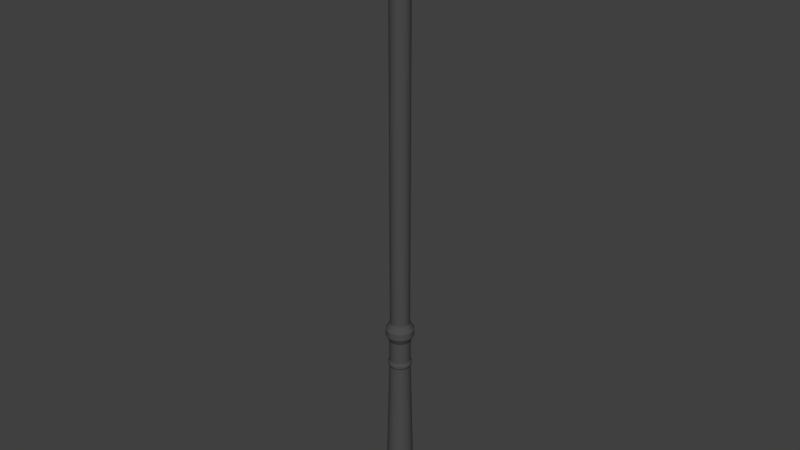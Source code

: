 # Source: ParkLamp.blend  (saved by Blender 2.79.0; exported with 4.5.12 LTS)
import bpy
from mathutils import Matrix  # noqa: F401  (used for matrix-valued properties, if any)

bpy.ops.wm.read_factory_settings(use_empty=True)
scene = bpy.context.scene
scene.name = 'Scene'

# ---- collections
col_collection_1 = bpy.data.collections.new('Collection 1'); scene.collection.children.link(col_collection_1)

# ---- materials (node trees are filled in below, after node groups)
mat_darkmetal = bpy.data.materials.new('DarkMetal')
mat_darkmetal.alpha_threshold = 0.0
mat_darkmetal.use_transparent_shadow = False
mat_darkmetal.diffuse_color = (0.07323, 0.07323, 0.07323, 1.0)
mat_darkmetal.roughness = 0.5
mat_darkmetal.specular_intensity = 1.0
mat_glass = bpy.data.materials.new('Glass')
mat_glass.alpha_threshold = 0.0
mat_glass.use_transparent_shadow = False
mat_glass.diffuse_color = (1.0, 0.8861, 0.5913, 1.0)
mat_glass.roughness = 0.5

# ---- material node trees

# ---- world
world_world = bpy.data.worlds.new('World'); scene.world = world_world
world_world.color = (0.05088, 0.05088, 0.05088)
world_world.use_sun_shadow = False
world_world.sun_shadow_jitter_overblur = 0.0
world_world.cycles.sampling_method = 'MANUAL'

# ---- meshes
me_circle = bpy.data.meshes.new('Circle')
me_circle.from_pydata([(-6.358e-07, 1.0, 0.0), (-0.1951, 0.9808, 0.0), (-0.3827, 0.9239, 0.0), (-0.5556, 0.8315, 0.0), (-0.7071, 0.7071, 0.0), (-0.8315, 0.5556, 0.0), (-0.9239, 0.3827, 0.0), (-0.9808, 0.1951, 0.0), (-1.0, 7.55e-08, 0.0), (-0.9808, -0.1951, 0.0), (-0.9239, -0.3827, 0.0), (-0.8315, -0.5556, 0.0), (-0.7071, -0.7071, 0.0), (-0.5556, -0.8315, 0.0), (-0.3827, -0.9239, 0.0), (-0.1951, -0.9808, 0.0), (-3.1e-07, -1.0, 0.0), (0.1951, -0.9808, 0.0), (0.3827, -0.9239, 0.0), (0.5556, -0.8315, 0.0), (0.7071, -0.7071, 0.0), (0.8315, -0.5556, 0.0), (0.9239, -0.3827, 0.0), (0.9808, -0.1951, 0.0), (1.0, 9.656e-07, 0.0), (0.9808, 0.1951, 0.0), (0.9239, 0.3827, 0.0), (0.8315, 0.5556, 0.0), (0.7071, 0.7071, 0.0), (0.5556, 0.8315, 0.0), (0.3827, 0.9239, 0.0), (0.1951, 0.9808, 0.0), (-0.1568, 0.7883, 0.15), (-5.609e-07, 0.8037, 0.15), (-0.3076, 0.7426, 0.15), (-0.4465, 0.6683, 0.15), (-0.5683, 0.5683, 0.15), (-0.6683, 0.4465, 0.15), (-0.7426, 0.3076, 0.15), (-0.7883, 0.1568, 0.15), (-0.8037, 4.538e-08, 0.15), (-0.7883, -0.1568, 0.15), (-0.7426, -0.3076, 0.15), (-0.6683, -0.4465, 0.15), (-0.5683, -0.5683, 0.15), (-0.4465, -0.6683, 0.15), (-0.3076, -0.7426, 0.15), (-0.1568, -0.7883, 0.15), (-3.702e-07, -0.8037, 0.15), (0.1568, -0.7883, 0.15), (0.3076, -0.7426, 0.15), (0.4465, -0.6683, 0.15), (0.5683, -0.5683, 0.15), (0.6683, -0.4465, 0.15), (0.7426, -0.3076, 0.15), (0.7883, -0.1568, 0.15), (0.8037, 7.849e-07, 0.15), (0.7883, 0.1568, 0.15), (0.7426, 0.3076, 0.15), (0.6683, 0.4465, 0.15), (0.5683, 0.5683, 0.15), (0.4465, 0.6683, 0.15), (0.3076, 0.7426, 0.15), (0.1568, 0.7883, 0.15), (-0.1951, 0.9808, 0.15), (-6.358e-07, 1.0, 0.15), (-0.3827, 0.9239, 0.15), (-0.5556, 0.8315, 0.15), (-0.7071, 0.7071, 0.15), (-0.8315, 0.5556, 0.15), (-0.9239, 0.3827, 0.15), (-0.9808, 0.1951, 0.15), (-1.0, 7.55e-08, 0.15), (-0.9808, -0.1951, 0.15), (-0.9239, -0.3827, 0.15), (-0.8315, -0.5556, 0.15), (-0.7071, -0.7071, 0.15), (-0.5556, -0.8315, 0.15), (-0.3827, -0.9239, 0.15), (-0.1951, -0.9808, 0.15), (-3.1e-07, -1.0, 0.15), (0.1951, -0.9808, 0.15), (0.3827, -0.9239, 0.15), (0.5556, -0.8315, 0.15), (0.7071, -0.7071, 0.15), (0.8315, -0.5556, 0.15), (0.9239, -0.3827, 0.15), (0.9808, -0.1951, 0.15), (1.0, 9.656e-07, 0.15), (0.9808, 0.1951, 0.15), (0.9239, 0.3827, 0.15), (0.8315, 0.5556, 0.15), (0.7071, 0.7071, 0.15), (0.5556, 0.8315, 0.15), (0.3827, 0.9239, 0.15), (0.1951, 0.9808, 0.15), (-0.1725, 0.8671, 0.18), (-5.194e-07, 0.8841, 0.18), (-0.3383, 0.8168, 0.18), (-0.4912, 0.7351, 0.18), (-0.6252, 0.6252, 0.18), (-0.7351, 0.4912, 0.18), (-0.8168, 0.3383, 0.18), (-0.8671, 0.1725, 0.18), (-0.8841, 4.693e-08, 0.18), (-0.8671, -0.1725, 0.18), (-0.8168, -0.3383, 0.18), (-0.7351, -0.4912, 0.18), (-0.6252, -0.6252, 0.18), (-0.4912, -0.7351, 0.18), (-0.3383, -0.8168, 0.18), (-0.1725, -0.8671, 0.18), (-3.096e-07, -0.8841, 0.18), (0.1725, -0.8671, 0.18), (0.3383, -0.8168, 0.18), (0.4912, -0.7351, 0.18), (0.6252, -0.6252, 0.18), (0.7351, -0.4912, 0.18), (0.8168, -0.3383, 0.18), (0.8671, -0.1725, 0.18), (0.8841, 8.604e-07, 0.18), (0.8671, 0.1725, 0.18), (0.8168, 0.3383, 0.18), (0.7351, 0.4912, 0.18), (0.6252, 0.6252, 0.18), (0.4912, 0.7351, 0.18), (0.3383, 0.8168, 0.18), (0.1725, 0.8671, 0.18), (-0.1552, 0.7804, 0.21), (-3.592e-07, 0.7957, 0.21), (-0.3045, 0.7351, 0.21), (-0.4421, 0.6616, 0.21), (-0.5626, 0.5626, 0.21), (-0.6616, 0.4421, 0.21), (-0.7351, 0.3045, 0.21), (-0.7804, 0.1552, 0.21), (-0.7957, 4.82e-08, 0.21), (-0.7804, -0.1552, 0.21), (-0.7351, -0.3045, 0.21), (-0.6616, -0.4421, 0.21), (-0.5626, -0.5626, 0.21), (-0.4421, -0.6616, 0.21), (-0.3045, -0.7351, 0.21), (-0.1552, -0.7804, 0.21), (-1.705e-07, -0.7957, 0.21), (0.1552, -0.7804, 0.21), (0.3045, -0.7351, 0.21), (0.4421, -0.6616, 0.21), (0.5626, -0.5626, 0.21), (0.6616, -0.4421, 0.21), (0.7351, -0.3045, 0.21), (0.7804, -0.1552, 0.21), (0.7957, 7.803e-07, 0.21), (0.7804, 0.1552, 0.21), (0.7351, 0.3045, 0.21), (0.6616, 0.4421, 0.21), (0.5626, 0.5626, 0.21), (0.4421, 0.6616, 0.21), (0.3045, 0.7351, 0.21), (0.1552, 0.7804, 0.21), (-0.1242, 0.6243, 0.71), (-2.054e-07, 0.6366, 0.71), (-0.2436, 0.5881, 0.71), (-0.3537, 0.5293, 0.71), (-0.4501, 0.4501, 0.71), (-0.5293, 0.3537, 0.71), (-0.5881, 0.2436, 0.71), (-0.6243, 0.1242, 0.71), (-0.6366, 5.048e-08, 0.71), (-0.6243, -0.1242, 0.71), (-0.5881, -0.2436, 0.71), (-0.5293, -0.3537, 0.71), (-0.4501, -0.4501, 0.71), (-0.3537, -0.5293, 0.71), (-0.2436, -0.5881, 0.71), (-0.1242, -0.6243, 0.71), (-5.442e-08, -0.6366, 0.71), (0.1242, -0.6243, 0.71), (0.2436, -0.5881, 0.71), (0.3537, -0.5293, 0.71), (0.4501, -0.4501, 0.71), (0.5293, -0.3537, 0.71), (0.5881, -0.2436, 0.71), (0.6243, -0.1242, 0.71), (0.6366, 6.362e-07, 0.71), (0.6243, 0.1242, 0.71), (0.5881, 0.2436, 0.71), (0.5293, 0.3537, 0.71), (0.4501, 0.4501, 0.71), (0.3537, 0.5293, 0.71), (0.2436, 0.5881, 0.71), (0.1242, 0.6243, 0.71), (-0.1366, 0.6868, 0.72), (-3.448e-07, 0.7002, 0.72), (-0.268, 0.6469, 0.72), (-0.389, 0.5822, 0.72), (-0.4951, 0.4951, 0.72), (-0.5822, 0.389, 0.72), (-0.6469, 0.268, 0.72), (-0.6868, 0.1366, 0.72), (-0.7002, 4.957e-08, 0.72), (-0.6868, -0.1366, 0.72), (-0.6469, -0.268, 0.72), (-0.5822, -0.389, 0.72), (-0.4951, -0.4951, 0.72), (-0.389, -0.5822, 0.72), (-0.268, -0.6469, 0.72), (-0.1366, -0.6868, 0.72), (-1.787e-07, -0.7002, 0.72), (0.1366, -0.6868, 0.72), (0.268, -0.6469, 0.72), (0.389, -0.5822, 0.72), (0.4951, -0.4951, 0.72), (0.5822, -0.389, 0.72), (0.6469, -0.268, 0.72), (0.6868, -0.1366, 0.72), (0.7002, 6.938e-07, 0.72), (0.6868, 0.1366, 0.72), (0.6469, 0.268, 0.72), (0.5822, 0.389, 0.72), (0.4951, 0.4951, 0.72), (0.389, 0.5822, 0.72), (0.268, 0.6469, 0.72), (0.1366, 0.6868, 0.72), (-0.1366, 0.6868, 0.73), (-4.227e-07, 0.7002, 0.73), (-0.268, 0.6469, 0.73), (-0.389, 0.5822, 0.73), (-0.4951, 0.4951, 0.73), (-0.5822, 0.389, 0.73), (-0.6469, 0.268, 0.73), (-0.6868, 0.1366, 0.73), (-0.7002, 4.957e-08, 0.73), (-0.6868, -0.1366, 0.73), (-0.6469, -0.268, 0.73), (-0.5822, -0.389, 0.73), (-0.4951, -0.4951, 0.73), (-0.389, -0.5822, 0.73), (-0.268, -0.6469, 0.73), (-0.1366, -0.6868, 0.73), (-2.566e-07, -0.7002, 0.73), (0.1366, -0.6868, 0.73), (0.268, -0.6469, 0.73), (0.389, -0.5822, 0.73), (0.4951, -0.4951, 0.73), (0.5822, -0.389, 0.73), (0.6469, -0.268, 0.73), (0.6868, -0.1366, 0.73), (0.7002, 6.938e-07, 0.73), (0.6868, 0.1366, 0.73), (0.6469, 0.268, 0.73), (0.5822, 0.389, 0.73), (0.4951, 0.4951, 0.73), (0.389, 0.5822, 0.73), (0.268, 0.6469, 0.73), (0.1366, 0.6868, 0.73), (-0.1229, 0.6181, 0.74), (-2.895e-07, 0.6302, 0.74), (-0.2412, 0.5822, 0.74), (-0.3501, 0.524, 0.74), (-0.4456, 0.4456, 0.74), (-0.524, 0.3501, 0.74), (-0.5822, 0.2412, 0.74), (-0.6181, 0.1229, 0.74), (-0.6302, 5.057e-08, 0.74), (-0.6181, -0.1229, 0.74), (-0.5822, -0.2412, 0.74), (-0.524, -0.3501, 0.74), (-0.4456, -0.4456, 0.74), (-0.3501, -0.524, 0.74), (-0.2412, -0.5822, 0.74), (-0.1229, -0.6181, 0.74), (-1.4e-07, -0.6302, 0.74), (0.1229, -0.6181, 0.74), (0.2412, -0.5822, 0.74), (0.3501, -0.524, 0.74), (0.4456, -0.4456, 0.74), (0.524, -0.3501, 0.74), (0.5822, -0.2412, 0.74), (0.6181, -0.1229, 0.74), (0.6302, 6.304e-07, 0.74), (0.6181, 0.1229, 0.74), (0.5822, 0.2412, 0.74), (0.524, 0.3501, 0.74), (0.4456, 0.4456, 0.74), (0.3501, 0.524, 0.74), (0.2412, 0.5822, 0.74), (0.1229, 0.6181, 0.74), (-0.1229, 0.6181, 0.84), (-1.465e-06, 0.6302, 0.84), (-0.2412, 0.5822, 0.84), (-0.3501, 0.524, 0.84), (-0.4456, 0.4456, 0.84), (-0.524, 0.3501, 0.84), (-0.5822, 0.2412, 0.84), (-0.6181, 0.1229, 0.84), (-0.6302, 5.057e-08, 0.84), (-0.6181, -0.1229, 0.84), (-0.5822, -0.2412, 0.84), (-0.524, -0.3501, 0.84), (-0.4456, -0.4456, 0.84), (-0.3501, -0.524, 0.84), (-0.2412, -0.5822, 0.84), (-0.1229, -0.6181, 0.84), (-1.315e-06, -0.6302, 0.84), (0.1229, -0.6181, 0.84), (0.2412, -0.5822, 0.84), (0.3501, -0.524, 0.84), (0.4456, -0.4456, 0.84), (0.524, -0.3501, 0.84), (0.5822, -0.2412, 0.84), (0.6181, -0.1229, 0.84), (0.6302, 6.304e-07, 0.84), (0.6181, 0.1229, 0.84), (0.5822, 0.2412, 0.84), (0.524, 0.3501, 0.84), (0.4456, 0.4456, 0.84), (0.3501, 0.524, 0.84), (0.2412, 0.5822, 0.84), (0.1229, 0.6181, 0.84), (-0.1352, 0.6799, 0.85), (-1.2e-06, 0.6932, 0.85), (-0.2653, 0.6404, 0.85), (-0.3851, 0.5764, 0.85), (-0.4902, 0.4902, 0.85), (-0.5764, 0.3851, 0.85), (-0.6404, 0.2653, 0.85), (-0.6799, 0.1352, 0.85), (-0.6932, 4.967e-08, 0.85), (-0.6799, -0.1352, 0.85), (-0.6404, -0.2653, 0.85), (-0.5764, -0.3851, 0.85), (-0.4902, -0.4902, 0.85), (-0.3851, -0.5764, 0.85), (-0.2653, -0.6404, 0.85), (-0.1352, -0.6799, 0.85), (-1.036e-06, -0.6932, 0.85), (0.1352, -0.6799, 0.85), (0.2653, -0.6404, 0.85), (0.3851, -0.5764, 0.85), (0.4902, -0.4902, 0.85), (0.5764, -0.3851, 0.85), (0.6404, -0.2653, 0.85), (0.6799, -0.1352, 0.85), (0.6932, 6.875e-07, 0.85), (0.6799, 0.1352, 0.85), (0.6404, 0.2653, 0.85), (0.5764, 0.3851, 0.85), (0.4902, 0.4902, 0.85), (0.3851, 0.5764, 0.85), (0.2653, 0.6404, 0.85), (0.1352, 0.6799, 0.85), (-0.1488, 0.7479, 0.86), (-1.111e-06, 0.7625, 0.86), (-0.2918, 0.7045, 0.86), (-0.4236, 0.634, 0.86), (-0.5392, 0.5392, 0.86), (-0.634, 0.4236, 0.86), (-0.7045, 0.2918, 0.86), (-0.7479, 0.1488, 0.86), (-0.7625, 4.868e-08, 0.86), (-0.7479, -0.1488, 0.86), (-0.7045, -0.2918, 0.86), (-0.634, -0.4236, 0.86), (-0.5392, -0.5392, 0.86), (-0.4236, -0.634, 0.86), (-0.2918, -0.7045, 0.86), (-0.1488, -0.7479, 0.86), (-9.298e-07, -0.7625, 0.86), (0.1488, -0.7479, 0.86), (0.2918, -0.7045, 0.86), (0.4236, -0.634, 0.86), (0.5392, -0.5392, 0.86), (0.634, -0.4236, 0.86), (0.7045, -0.2918, 0.86), (0.7479, -0.1488, 0.86), (0.7625, 7.503e-07, 0.86), (0.7479, 0.1488, 0.86), (0.7045, 0.2918, 0.86), (0.634, 0.4236, 0.86), (0.5392, 0.5392, 0.86), (0.4236, 0.634, 0.86), (0.2918, 0.7045, 0.86), (0.1488, 0.7479, 0.86), (-0.1636, 0.8227, 0.87), (-1.06e-06, 0.8388, 0.87), (-0.321, 0.7749, 0.87), (-0.466, 0.6974, 0.87), (-0.5931, 0.5931, 0.87), (-0.6974, 0.466, 0.87), (-0.7749, 0.321, 0.87), (-0.8227, 0.1636, 0.87), (-0.8388, 4.758e-08, 0.87), (-0.8227, -0.1636, 0.87), (-0.7749, -0.321, 0.87), (-0.6974, -0.466, 0.87), (-0.5931, -0.5931, 0.87), (-0.466, -0.6974, 0.87), (-0.321, -0.7749, 0.87), (-0.1636, -0.8227, 0.87), (-8.613e-07, -0.8388, 0.87), (0.1636, -0.8227, 0.87), (0.321, -0.7749, 0.87), (0.466, -0.6974, 0.87), (0.5931, -0.5931, 0.87), (0.6974, -0.466, 0.87), (0.7749, -0.321, 0.87), (0.8227, -0.1636, 0.87), (0.8388, 8.193e-07, 0.87), (0.8227, 0.1636, 0.87), (0.7749, 0.321, 0.87), (0.6974, 0.466, 0.87), (0.5931, 0.5931, 0.87), (0.466, 0.6974, 0.87), (0.321, 0.7749, 0.87), (0.1636, 0.8227, 0.87), (-0.1636, 0.8227, 0.88), (-9.706e-07, 0.8388, 0.88), (-0.321, 0.7749, 0.88), (-0.466, 0.6974, 0.88), (-0.5931, 0.5931, 0.88), (-0.6974, 0.466, 0.88), (-0.7749, 0.321, 0.88), (-0.8227, 0.1636, 0.88), (-0.8388, 4.758e-08, 0.88), (-0.8227, -0.1636, 0.88), (-0.7749, -0.321, 0.88), (-0.6974, -0.466, 0.88), (-0.5931, -0.5931, 0.88), (-0.466, -0.6974, 0.88), (-0.321, -0.7749, 0.88), (-0.1636, -0.8227, 0.88), (-7.716e-07, -0.8388, 0.88), (0.1636, -0.8227, 0.88), (0.321, -0.7749, 0.88), (0.466, -0.6974, 0.88), (0.5931, -0.5931, 0.88), (0.6974, -0.466, 0.88), (0.7749, -0.321, 0.88), (0.8227, -0.1636, 0.88), (0.8388, 8.193e-07, 0.88), (0.8227, 0.1636, 0.88), (0.7749, 0.321, 0.88), (0.6974, 0.466, 0.88), (0.5931, 0.5931, 0.88), (0.466, 0.6974, 0.88), (0.321, 0.7749, 0.88), (0.1636, 0.8227, 0.88), (-0.1636, 0.8227, 0.9), (-8.605e-07, 0.8388, 0.9), (-0.321, 0.7749, 0.9), (-0.466, 0.6974, 0.9), (-0.5931, 0.5931, 0.9), (-0.6974, 0.466, 0.9), (-0.7749, 0.321, 0.9), (-0.8227, 0.1636, 0.9), (-0.8388, 4.758e-08, 0.9), (-0.8227, -0.1636, 0.9), (-0.7749, -0.321, 0.9), (-0.6974, -0.466, 0.9), (-0.5931, -0.5931, 0.9), (-0.466, -0.6974, 0.9), (-0.321, -0.7749, 0.9), (-0.1636, -0.8227, 0.9), (-6.615e-07, -0.8388, 0.9), (0.1636, -0.8227, 0.9), (0.321, -0.7749, 0.9), (0.466, -0.6974, 0.9), (0.5931, -0.5931, 0.9), (0.6974, -0.466, 0.9), (0.7749, -0.321, 0.9), (0.8227, -0.1636, 0.9), (0.8388, 8.193e-07, 0.9), (0.8227, 0.1636, 0.9), (0.7749, 0.321, 0.9), (0.6974, 0.466, 0.9), (0.5931, 0.5931, 0.9), (0.466, 0.6974, 0.9), (0.321, 0.7749, 0.9), (0.1636, 0.8227, 0.9), (-0.1145, 0.5759, 0.93), (-1.387e-07, 0.5871, 0.93), (-0.2247, 0.5425, 0.93), (-0.3262, 0.4882, 0.93), (-0.4152, 0.4152, 0.93), (-0.4882, 0.3262, 0.93), (-0.5425, 0.2247, 0.93), (-0.5759, 0.1145, 0.93), (-0.5871, 5.119e-08, 0.93), (-0.5759, -0.1145, 0.93), (-0.5425, -0.2247, 0.93), (-0.4882, -0.3262, 0.93), (-0.4152, -0.4152, 0.93), (-0.3262, -0.4882, 0.93), (-0.2247, -0.5425, 0.93), (-0.1145, -0.5759, 0.93), (6.243e-10, -0.5871, 0.93), (0.1145, -0.5759, 0.93), (0.2247, -0.5425, 0.93), (0.3262, -0.4882, 0.93), (0.4152, -0.4152, 0.93), (0.4882, -0.3262, 0.93), (0.5425, -0.2247, 0.93), (0.5759, -0.1145, 0.93), (0.5871, 5.914e-07, 0.93), (0.5759, 0.1145, 0.93), (0.5425, 0.2247, 0.93), (0.4882, 0.3262, 0.93), (0.4152, 0.4152, 0.93), (0.3262, 0.4882, 0.93), (0.2247, 0.5425, 0.93), (0.1145, 0.5759, 0.93), (-0.1145, 0.5759, 2.408), (7.262e-08, 0.5871, 2.408), (-0.2247, 0.5425, 2.408), (-0.3262, 0.4882, 2.408), (-0.4152, 0.4152, 2.408), (-0.4882, 0.3262, 2.408), (-0.5425, 0.2247, 2.408), (-0.5759, 0.1145, 2.408), (-0.5871, 5.119e-08, 2.408), (-0.5759, -0.1145, 2.408), (-0.5425, -0.2247, 2.408), (-0.4882, -0.3262, 2.408), (-0.4152, -0.4152, 2.408), (-0.3262, -0.4882, 2.408), (-0.2247, -0.5425, 2.408), (-0.1145, -0.5759, 2.408), (2.119e-07, -0.5871, 2.408), (0.1145, -0.5759, 2.408), (0.2247, -0.5425, 2.408), (0.3262, -0.4882, 2.408), (0.4152, -0.4152, 2.408), (0.4882, -0.3262, 2.408), (0.5425, -0.2247, 2.408), (0.5759, -0.1145, 2.408), (0.5871, 5.914e-07, 2.408), (0.5759, 0.1145, 2.408), (0.5425, 0.2247, 2.408), (0.4882, 0.3262, 2.408), (0.4152, 0.4152, 2.408), (0.3262, 0.4882, 2.408), (0.2247, 0.5425, 2.408), (0.1145, 0.5759, 2.408), (-0.1604, 0.8062, 2.488), (5.705e-06, 0.822, 2.488), (-0.3146, 0.7594, 2.488), (-0.4567, 0.6835, 2.488), (-0.5812, 0.5812, 2.488), (-0.6835, 0.4567, 2.488), (-0.7594, 0.3146, 2.488), (-0.8062, 0.1604, 2.488), (-0.822, 4.782e-08, 2.488), (-0.8062, -0.1604, 2.488), (-0.7594, -0.3146, 2.488), (-0.6835, -0.4567, 2.488), (-0.5812, -0.5812, 2.488), (-0.4567, -0.6835, 2.488), (-0.3146, -0.7594, 2.488), (-0.1604, -0.8062, 2.488), (5.9e-06, -0.822, 2.488), (0.1604, -0.8062, 2.488), (0.3146, -0.7594, 2.488), (0.4567, -0.6835, 2.488), (0.5813, -0.5812, 2.488), (0.6835, -0.4567, 2.488), (0.7594, -0.3146, 2.488), (0.8062, -0.1604, 2.488), (0.822, 8.041e-07, 2.488), (0.8062, 0.1604, 2.488), (0.7594, 0.3146, 2.488), (0.6835, 0.4567, 2.488), (0.5813, 0.5812, 2.488), (0.4567, 0.6835, 2.488), (0.3146, 0.7594, 2.488), (0.1604, 0.8062, 2.488), (-0.9333, -0.9333, 2.488), (-1.333, -1.333, 2.75), (-0.9333, 0.9333, 2.488), (-1.333, 1.333, 2.75), (0.9333, -0.9333, 2.488), (1.333, -1.333, 2.75), (0.9333, 0.9333, 2.488), (1.333, 1.333, 2.75), (-1.867, -1.867, 2.75), (-1.867, 1.867, 2.75), (1.867, 1.867, 2.75), (1.867, -1.867, 2.75), (-0.1867, -0.1867, 2.8), (-0.1867, 0.1867, 2.8), (0.1867, 0.1867, 2.8), (0.1867, -0.1867, 2.8), (-1.313, -1.313, 2.737), (-1.313, 1.313, 2.737), (1.313, 1.313, 2.737), (1.313, -1.313, 2.737), (-0.9523, 0.9523, 2.5), (0.9523, 0.9523, 2.5), (0.9523, -0.9523, 2.5), (-0.9523, -0.9523, 2.5), (1.313, -1.313, 2.737), (0.9523, -0.9523, 2.5), (1.1, -1.313, 2.737), (-1.1, -1.313, 2.737), (1.313, 1.1, 2.737), (1.313, -1.1, 2.737), (-1.1, 1.313, 2.737), (1.1, 1.313, 2.737), (-1.313, -1.1, 2.737), (-1.313, 1.1, 2.737), (-0.9523, -0.75, 2.5), (-0.9523, 0.75, 2.5), (-0.75, 0.9523, 2.5), (0.75, 0.9523, 2.5), (0.9523, 0.75, 2.5), (0.9523, -0.75, 2.5), (0.75, -0.9523, 2.5), (-0.75, -0.9523, 2.5)], [], [(1, 0, 31, 30, 29, 28, 27, 26, 25, 24, 23, 22, 21, 20, 19, 18, 17, 16, 15, 14, 13, 12, 11, 10, 9, 8, 7, 6, 5, 4, 3, 2), (34, 35, 99, 98), (4, 5, 69, 68), (31, 0, 65, 95), (18, 19, 83, 82), (5, 6, 70, 69), (19, 20, 84, 83), (6, 7, 71, 70), (20, 21, 85, 84), (7, 8, 72, 71), (21, 22, 86, 85), (8, 9, 73, 72), (22, 23, 87, 86), (9, 10, 74, 73), (23, 24, 88, 87), (10, 11, 75, 74), (24, 25, 89, 88), (11, 12, 76, 75), (25, 26, 90, 89), (12, 13, 77, 76), (26, 27, 91, 90), (13, 14, 78, 77), (0, 1, 64, 65), (27, 28, 92, 91), (14, 15, 79, 78), (1, 2, 66, 64), (28, 29, 93, 92), (15, 16, 80, 79), (2, 3, 67, 66), (29, 30, 94, 93), (16, 17, 81, 80), (3, 4, 68, 67), (30, 31, 95, 94), (17, 18, 82, 81), (32, 33, 65, 64), (34, 32, 64, 66), (35, 34, 66, 67), (36, 35, 67, 68), (37, 36, 68, 69), (38, 37, 69, 70), (39, 38, 70, 71), (40, 39, 71, 72), (41, 40, 72, 73), (42, 41, 73, 74), (43, 42, 74, 75), (44, 43, 75, 76), (45, 44, 76, 77), (46, 45, 77, 78), (47, 46, 78, 79), (48, 47, 79, 80), (49, 48, 80, 81), (50, 49, 81, 82), (51, 50, 82, 83), (52, 51, 83, 84), (53, 52, 84, 85), (54, 53, 85, 86), (55, 54, 86, 87), (56, 55, 87, 88), (57, 56, 88, 89), (58, 57, 89, 90), (59, 58, 90, 91), (60, 59, 91, 92), (61, 60, 92, 93), (62, 61, 93, 94), (63, 62, 94, 95), (33, 63, 95, 65), (101, 102, 134, 133), (61, 62, 126, 125), (48, 49, 113, 112), (35, 36, 100, 99), (62, 63, 127, 126), (49, 50, 114, 113), (36, 37, 101, 100), (63, 33, 97, 127), (50, 51, 115, 114), (37, 38, 102, 101), (51, 52, 116, 115), (38, 39, 103, 102), (52, 53, 117, 116), (39, 40, 104, 103), (53, 54, 118, 117), (40, 41, 105, 104), (54, 55, 119, 118), (41, 42, 106, 105), (55, 56, 120, 119), (42, 43, 107, 106), (56, 57, 121, 120), (43, 44, 108, 107), (57, 58, 122, 121), (44, 45, 109, 108), (58, 59, 123, 122), (45, 46, 110, 109), (33, 32, 96, 97), (59, 60, 124, 123), (46, 47, 111, 110), (32, 34, 98, 96), (60, 61, 125, 124), (47, 48, 112, 111), (136, 137, 169, 168), (115, 116, 148, 147), (102, 103, 135, 134), (116, 117, 149, 148), (103, 104, 136, 135), (117, 118, 150, 149), (104, 105, 137, 136), (118, 119, 151, 150), (105, 106, 138, 137), (119, 120, 152, 151), (106, 107, 139, 138), (120, 121, 153, 152), (107, 108, 140, 139), (121, 122, 154, 153), (108, 109, 141, 140), (122, 123, 155, 154), (109, 110, 142, 141), (97, 96, 128, 129), (123, 124, 156, 155), (110, 111, 143, 142), (96, 98, 130, 128), (124, 125, 157, 156), (111, 112, 144, 143), (98, 99, 131, 130), (125, 126, 158, 157), (112, 113, 145, 144), (99, 100, 132, 131), (126, 127, 159, 158), (113, 114, 146, 145), (100, 101, 133, 132), (127, 97, 129, 159), (114, 115, 147, 146), (171, 172, 204, 203), (150, 151, 183, 182), (137, 138, 170, 169), (151, 152, 184, 183), (138, 139, 171, 170), (152, 153, 185, 184), (139, 140, 172, 171), (153, 154, 186, 185), (140, 141, 173, 172), (154, 155, 187, 186), (141, 142, 174, 173), (129, 128, 160, 161), (155, 156, 188, 187), (142, 143, 175, 174), (128, 130, 162, 160), (156, 157, 189, 188), (143, 144, 176, 175), (130, 131, 163, 162), (157, 158, 190, 189), (144, 145, 177, 176), (131, 132, 164, 163), (158, 159, 191, 190), (145, 146, 178, 177), (132, 133, 165, 164), (159, 129, 161, 191), (146, 147, 179, 178), (133, 134, 166, 165), (147, 148, 180, 179), (134, 135, 167, 166), (148, 149, 181, 180), (135, 136, 168, 167), (149, 150, 182, 181), (206, 207, 239, 238), (185, 186, 218, 217), (172, 173, 205, 204), (186, 187, 219, 218), (173, 174, 206, 205), (161, 160, 192, 193), (187, 188, 220, 219), (174, 175, 207, 206), (160, 162, 194, 192), (188, 189, 221, 220), (175, 176, 208, 207), (162, 163, 195, 194), (189, 190, 222, 221), (176, 177, 209, 208), (163, 164, 196, 195), (190, 191, 223, 222), (177, 178, 210, 209), (164, 165, 197, 196), (191, 161, 193, 223), (178, 179, 211, 210), (165, 166, 198, 197), (179, 180, 212, 211), (166, 167, 199, 198), (180, 181, 213, 212), (167, 168, 200, 199), (181, 182, 214, 213), (168, 169, 201, 200), (182, 183, 215, 214), (169, 170, 202, 201), (183, 184, 216, 215), (170, 171, 203, 202), (184, 185, 217, 216), (241, 242, 274, 273), (192, 194, 226, 224), (220, 221, 253, 252), (207, 208, 240, 239), (194, 195, 227, 226), (221, 222, 254, 253), (208, 209, 241, 240), (195, 196, 228, 227), (222, 223, 255, 254), (209, 210, 242, 241), (196, 197, 229, 228), (223, 193, 225, 255), (210, 211, 243, 242), (197, 198, 230, 229), (211, 212, 244, 243), (198, 199, 231, 230), (212, 213, 245, 244), (199, 200, 232, 231), (213, 214, 246, 245), (200, 201, 233, 232), (214, 215, 247, 246), (201, 202, 234, 233), (215, 216, 248, 247), (202, 203, 235, 234), (216, 217, 249, 248), (203, 204, 236, 235), (217, 218, 250, 249), (204, 205, 237, 236), (218, 219, 251, 250), (205, 206, 238, 237), (193, 192, 224, 225), (219, 220, 252, 251), (276, 277, 309, 308), (228, 229, 261, 260), (255, 225, 257, 287), (242, 243, 275, 274), (229, 230, 262, 261), (243, 244, 276, 275), (230, 231, 263, 262), (244, 245, 277, 276), (231, 232, 264, 263), (245, 246, 278, 277), (232, 233, 265, 264), (246, 247, 279, 278), (233, 234, 266, 265), (247, 248, 280, 279), (234, 235, 267, 266), (248, 249, 281, 280), (235, 236, 268, 267), (249, 250, 282, 281), (236, 237, 269, 268), (250, 251, 283, 282), (237, 238, 270, 269), (225, 224, 256, 257), (251, 252, 284, 283), (238, 239, 271, 270), (224, 226, 258, 256), (252, 253, 285, 284), (239, 240, 272, 271), (226, 227, 259, 258), (253, 254, 286, 285), (240, 241, 273, 272), (227, 228, 260, 259), (254, 255, 287, 286), (311, 312, 344, 343), (263, 264, 296, 295), (277, 278, 310, 309), (264, 265, 297, 296), (278, 279, 311, 310), (265, 266, 298, 297), (279, 280, 312, 311), (266, 267, 299, 298), (280, 281, 313, 312), (267, 268, 300, 299), (281, 282, 314, 313), (268, 269, 301, 300), (282, 283, 315, 314), (269, 270, 302, 301), (257, 256, 288, 289), (283, 284, 316, 315), (270, 271, 303, 302), (256, 258, 290, 288), (284, 285, 317, 316), (271, 272, 304, 303), (258, 259, 291, 290), (285, 286, 318, 317), (272, 273, 305, 304), (259, 260, 292, 291), (286, 287, 319, 318), (273, 274, 306, 305), (260, 261, 293, 292), (287, 257, 289, 319), (274, 275, 307, 306), (261, 262, 294, 293), (275, 276, 308, 307), (262, 263, 295, 294), (346, 347, 379, 378), (298, 299, 331, 330), (312, 313, 345, 344), (299, 300, 332, 331), (313, 314, 346, 345), (300, 301, 333, 332), (314, 315, 347, 346), (301, 302, 334, 333), (289, 288, 320, 321), (315, 316, 348, 347), (302, 303, 335, 334), (288, 290, 322, 320), (316, 317, 349, 348), (303, 304, 336, 335), (290, 291, 323, 322), (317, 318, 350, 349), (304, 305, 337, 336), (291, 292, 324, 323), (318, 319, 351, 350), (305, 306, 338, 337), (292, 293, 325, 324), (319, 289, 321, 351), (306, 307, 339, 338), (293, 294, 326, 325), (307, 308, 340, 339), (294, 295, 327, 326), (308, 309, 341, 340), (295, 296, 328, 327), (309, 310, 342, 341), (296, 297, 329, 328), (310, 311, 343, 342), (297, 298, 330, 329), (354, 355, 387, 386), (333, 334, 366, 365), (321, 320, 352, 353), (347, 348, 380, 379), (334, 335, 367, 366), (320, 322, 354, 352), (348, 349, 381, 380), (335, 336, 368, 367), (322, 323, 355, 354), (349, 350, 382, 381), (336, 337, 369, 368), (323, 324, 356, 355), (350, 351, 383, 382), (337, 338, 370, 369), (324, 325, 357, 356), (351, 321, 353, 383), (338, 339, 371, 370), (325, 326, 358, 357), (339, 340, 372, 371), (326, 327, 359, 358), (340, 341, 373, 372), (327, 328, 360, 359), (341, 342, 374, 373), (328, 329, 361, 360), (342, 343, 375, 374), (329, 330, 362, 361), (343, 344, 376, 375), (330, 331, 363, 362), (344, 345, 377, 376), (331, 332, 364, 363), (345, 346, 378, 377), (332, 333, 365, 364), (389, 390, 422, 421), (381, 382, 414, 413), (368, 369, 401, 400), (355, 356, 388, 387), (382, 383, 415, 414), (369, 370, 402, 401), (356, 357, 389, 388), (383, 353, 385, 415), (370, 371, 403, 402), (357, 358, 390, 389), (371, 372, 404, 403), (358, 359, 391, 390), (372, 373, 405, 404), (359, 360, 392, 391), (373, 374, 406, 405), (360, 361, 393, 392), (374, 375, 407, 406), (361, 362, 394, 393), (375, 376, 408, 407), (362, 363, 395, 394), (376, 377, 409, 408), (363, 364, 396, 395), (377, 378, 410, 409), (364, 365, 397, 396), (378, 379, 411, 410), (365, 366, 398, 397), (353, 352, 384, 385), (379, 380, 412, 411), (366, 367, 399, 398), (352, 354, 386, 384), (380, 381, 413, 412), (367, 368, 400, 399), (424, 425, 457, 456), (403, 404, 436, 435), (390, 391, 423, 422), (404, 405, 437, 436), (391, 392, 424, 423), (405, 406, 438, 437), (392, 393, 425, 424), (406, 407, 439, 438), (393, 394, 426, 425), (407, 408, 440, 439), (394, 395, 427, 426), (408, 409, 441, 440), (395, 396, 428, 427), (409, 410, 442, 441), (396, 397, 429, 428), (410, 411, 443, 442), (397, 398, 430, 429), (385, 384, 416, 417), (411, 412, 444, 443), (398, 399, 431, 430), (384, 386, 418, 416), (412, 413, 445, 444), (399, 400, 432, 431), (386, 387, 419, 418), (413, 414, 446, 445), (400, 401, 433, 432), (387, 388, 420, 419), (414, 415, 447, 446), (401, 402, 434, 433), (388, 389, 421, 420), (415, 385, 417, 447), (402, 403, 435, 434), (459, 460, 492, 491), (438, 439, 471, 470), (425, 426, 458, 457), (439, 440, 472, 471), (426, 427, 459, 458), (440, 441, 473, 472), (427, 428, 460, 459), (441, 442, 474, 473), (428, 429, 461, 460), (442, 443, 475, 474), (429, 430, 462, 461), (417, 416, 448, 449), (443, 444, 476, 475), (430, 431, 463, 462), (416, 418, 450, 448), (444, 445, 477, 476), (431, 432, 464, 463), (418, 419, 451, 450), (445, 446, 478, 477), (432, 433, 465, 464), (419, 420, 452, 451), (446, 447, 479, 478), (433, 434, 466, 465), (420, 421, 453, 452), (447, 417, 449, 479), (434, 435, 467, 466), (421, 422, 454, 453), (435, 436, 468, 467), (422, 423, 455, 454), (436, 437, 469, 468), (423, 424, 456, 455), (437, 438, 470, 469), (494, 495, 527, 526), (473, 474, 506, 505), (460, 461, 493, 492), (474, 475, 507, 506), (461, 462, 494, 493), (449, 448, 480, 481), (475, 476, 508, 507), (462, 463, 495, 494), (448, 450, 482, 480), (476, 477, 509, 508), (463, 464, 496, 495), (450, 451, 483, 482), (477, 478, 510, 509), (464, 465, 497, 496), (451, 452, 484, 483), (478, 479, 511, 510), (465, 466, 498, 497), (452, 453, 485, 484), (479, 449, 481, 511), (466, 467, 499, 498), (453, 454, 486, 485), (467, 468, 500, 499), (454, 455, 487, 486), (468, 469, 501, 500), (455, 456, 488, 487), (469, 470, 502, 501), (456, 457, 489, 488), (470, 471, 503, 502), (457, 458, 490, 489), (471, 472, 504, 503), (458, 459, 491, 490), (472, 473, 505, 504), (529, 530, 562, 561), (480, 482, 514, 512), (508, 509, 541, 540), (495, 496, 528, 527), (482, 483, 515, 514), (509, 510, 542, 541), (496, 497, 529, 528), (483, 484, 516, 515), (510, 511, 543, 542), (497, 498, 530, 529), (484, 485, 517, 516), (511, 481, 513, 543), (498, 499, 531, 530), (485, 486, 518, 517), (499, 500, 532, 531), (486, 487, 519, 518), (500, 501, 533, 532), (487, 488, 520, 519), (501, 502, 534, 533), (488, 489, 521, 520), (502, 503, 535, 534), (489, 490, 522, 521), (503, 504, 536, 535), (490, 491, 523, 522), (504, 505, 537, 536), (491, 492, 524, 523), (505, 506, 538, 537), (492, 493, 525, 524), (506, 507, 539, 538), (493, 494, 526, 525), (481, 480, 512, 513), (507, 508, 540, 539), (516, 517, 549, 548), (543, 513, 545, 575), (530, 531, 563, 562), (517, 518, 550, 549), (531, 532, 564, 563), (518, 519, 551, 550), (532, 533, 565, 564), (519, 520, 552, 551), (533, 534, 566, 565), (520, 521, 553, 552), (534, 535, 567, 566), (521, 522, 554, 553), (535, 536, 568, 567), (522, 523, 555, 554), (536, 537, 569, 568), (523, 524, 556, 555), (537, 538, 570, 569), (524, 525, 557, 556), (538, 539, 571, 570), (525, 526, 558, 557), (513, 512, 544, 545), (539, 540, 572, 571), (526, 527, 559, 558), (512, 514, 546, 544), (540, 541, 573, 572), (527, 528, 560, 559), (514, 515, 547, 546), (541, 542, 574, 573), (528, 529, 561, 560), (515, 516, 548, 547), (542, 543, 575, 574), (592, 577, 579, 593, 609, 608), (593, 579, 583, 594, 607, 606), (594, 583, 581, 595, 605, 604), (595, 581, 577, 592, 603, 602), (578, 582, 580, 576), (581, 583, 586, 587), (584, 587, 591, 588), (579, 577, 584, 585), (577, 581, 587, 584), (583, 579, 585, 586), (590, 589, 588, 591), (586, 585, 589, 590), (587, 586, 590, 591), (585, 584, 588, 589), (617, 603, 592, 599), (615, 605, 595, 598), (613, 607, 594, 597), (611, 609, 593, 596), (576, 599, 610, 611, 596, 578), (578, 596, 612, 613, 597, 582), (582, 597, 614, 615, 598, 580), (580, 598, 616, 617, 599, 576), (595, 598, 601, 600), (599, 592, 608, 610), (610, 608, 609, 611), (596, 593, 606, 612), (612, 606, 607, 613), (597, 594, 604, 614), (614, 604, 605, 615), (598, 595, 602, 616), (616, 602, 603, 617), (581, 577, 579, 583)])
me_circle.polygons.foreach_set('material_index', [0, 0, 0, 0, 0, 0, 0, 0, 0, 0, 0, 0, 0, 0, 0, 0, 0, 0, 0, 0, 0, 0, 0, 0, 0, 0, 0, 0, 0, 0, 0, 0, 0, 0, 0, 0, 0, 0, 0, 0, 0, 0, 0, 0, 0, 0, 0, 0, 0, 0, 0, 0, 0, 0, 0, 0, 0, 0, 0, 0, 0, 0, 0, 0, 0, 0, 0, 0, 0, 0, 0, 0, 0, 0, 0, 0, 0, 0, 0, 0, 0, 0, 0, 0, 0, 0, 0, 0, 0, 0, 0, 0, 0, 0, 0, 0, 0, 0, 0, 0, 0, 0, 0, 0, 0, 0, 0, 0, 0, 0, 0, 0, 0, 0, 0, 0, 0, 0, 0, 0, 0, 0, 0, 0, 0, 0, 0, 0, 0, 0, 0, 0, 0, 0, 0, 0, 0, 0, 0, 0, 0, 0, 0, 0, 0, 0, 0, 0, 0, 0, 0, 0, 0, 0, 0, 0, 0, 0, 0, 0, 0, 0, 0, 0, 0, 0, 0, 0, 0, 0, 0, 0, 0, 0, 0, 0, 0, 0, 0, 0, 0, 0, 0, 0, 0, 0, 0, 0, 0, 0, 0, 0, 0, 0, 0, 0, 0, 0, 0, 0, 0, 0, 0, 0, 0, 0, 0, 0, 0, 0, 0, 0, 0, 0, 0, 0, 0, 0, 0, 0, 0, 0, 0, 0, 0, 0, 0, 0, 0, 0, 0, 0, 0, 0, 0, 0, 0, 0, 0, 0, 0, 0, 0, 0, 0, 0, 0, 0, 0, 0, 0, 0, 0, 0, 0, 0, 0, 0, 0, 0, 0, 0, 0, 0, 0, 0, 0, 0, 0, 0, 0, 0, 0, 0, 0, 0, 0, 0, 0, 0, 0, 0, 0, 0, 0, 0, 0, 0, 0, 0, 0, 0, 0, 0, 0, 0, 0, 0, 0, 0, 0, 0, 0, 0, 0, 0, 0, 0, 0, 0, 0, 0, 0, 0, 0, 0, 0, 0, 0, 0, 0, 0, 0, 0, 0, 0, 0, 0, 0, 0, 0, 0, 0, 0, 0, 0, 0, 0, 0, 0, 0, 0, 0, 0, 0, 0, 0, 0, 0, 0, 0, 0, 0, 0, 0, 0, 0, 0, 0, 0, 0, 0, 0, 0, 0, 0, 0, 0, 0, 0, 0, 0, 0, 0, 0, 0, 0, 0, 0, 0, 0, 0, 0, 0, 0, 0, 0, 0, 0, 0, 0, 0, 0, 0, 0, 0, 0, 0, 0, 0, 0, 0, 0, 0, 0, 0, 0, 0, 0, 0, 0, 0, 0, 0, 0, 0, 0, 0, 0, 0, 0, 0, 0, 0, 0, 0, 0, 0, 0, 0, 0, 0, 0, 0, 0, 0, 0, 0, 0, 0, 0, 0, 0, 0, 0, 0, 0, 0, 0, 0, 0, 0, 0, 0, 0, 0, 0, 0, 0, 0, 0, 0, 0, 0, 0, 0, 0, 0, 0, 0, 0, 0, 0, 0, 0, 0, 0, 0, 0, 0, 0, 0, 0, 0, 0, 0, 0, 0, 0, 0, 0, 0, 0, 0, 0, 0, 0, 0, 0, 0, 0, 0, 0, 0, 0, 0, 0, 0, 0, 0, 0, 0, 0, 0, 0, 0, 0, 0, 0, 0, 0, 0, 0, 0, 0, 0, 0, 0, 0, 0, 0, 0, 0, 0, 0, 0, 0, 0, 0, 0, 0, 0, 0, 0, 0, 0, 0, 0, 0, 0, 0, 0, 0, 0, 0, 0, 0, 0, 0, 0, 0, 0, 0, 0, 0, 0, 0, 0, 0, 1, 0, 1, 0, 1, 0, 1, 0])
me_circle.materials.append(mat_darkmetal)
me_circle.materials.append(mat_glass)
me_circle.use_remesh_preserve_volume = False
me_circle.use_remesh_preserve_attributes = False
me_circle.use_mirror_vertex_groups = False
me_circle.update()

# ---- objects
ob_circle = bpy.data.objects.new('Circle', me_circle)

# ---- transforms, parenting, visibility, modifiers, constraints
ob_circle.location = (0.0, 0.0, 0.0)
ob_circle.scale = (0.075, 0.075, 1.0)
ob_circle.lock_scale = (True, True, True)
ob_circle.lineart.crease_threshold = 0.0

# ---- collection membership
col_collection_1.objects.link(ob_circle)

# ---- scene / render settings (as saved in the file)
scene.frame_start = 1; scene.frame_end = 250; scene.frame_set(1)
scene.render.engine = 'BLENDER_EEVEE_NEXT'
scene.render.resolution_percentage = 50
scene.render.dither_intensity = 0.0
scene.cycles.use_denoising = False
scene.cycles.samples = 128
scene.cycles.sampling_pattern = 'TABULATED_SOBOL'
scene.cycles.use_adaptive_sampling = False
scene.cycles.use_light_tree = False
scene.cycles.blur_glossy = 0.0
scene.cycles.sample_clamp_indirect = 0.0
scene.view_settings.view_transform = 'Standard'
bpy.context.view_layer.update()

# ---- added for rendering (the .blend has no active camera and no usable light): camera, sun
cam_auto = bpy.data.cameras.new('AutoCamera')
cam_auto.lens = 50.0
cam_auto.sensor_width = 36.0
cam_auto.clip_end = 1000.0
ob_auto_camera = bpy.data.objects.new('AutoCamera', cam_auto)
scene.collection.objects.link(ob_auto_camera)
ob_auto_camera.location = (2.61641, -3.13969, 3.49313)
ob_auto_camera.rotation_euler = (1.09748, -7.21219e-08, 0.694738)
scene.camera = ob_auto_camera
light_auto_sun = bpy.data.lights.new('AutoSun', 'SUN')
light_auto_sun.energy = 3.0
light_auto_sun.angle = 0.0523599
ob_auto_sun = bpy.data.objects.new('AutoSun', light_auto_sun)
scene.collection.objects.link(ob_auto_sun)
ob_auto_sun.rotation_euler = (0.872665, 0.174533, 0.523599)
bpy.context.view_layer.update()
